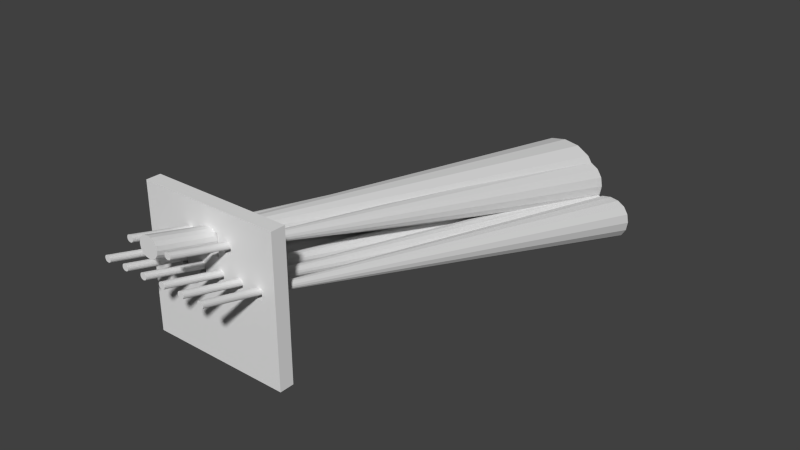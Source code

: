 # Source: WallMesh.blend  (saved by Blender 2.73.0; exported with 4.5.12 LTS)
import bpy
from mathutils import Matrix  # noqa: F401  (used for matrix-valued properties, if any)

bpy.ops.wm.read_factory_settings(use_empty=True)
scene = bpy.context.scene
scene.name = 'Scene'

# ---- collections
col_collection_1 = bpy.data.collections.new('Collection 1'); scene.collection.children.link(col_collection_1)

# ---- world
world_world = bpy.data.worlds.new('World'); scene.world = world_world
world_world.color = (0.05088, 0.05088, 0.05088)
world_world.use_sun_shadow = False
world_world.sun_shadow_jitter_overblur = 0.0
world_world.cycles.sampling_method = 'MANUAL'
world_world.cycles.sample_map_resolution = 256

# ---- meshes
me_cube_005 = bpy.data.meshes.new('Cube.005')
me_cube_005.from_pydata([(-0.8, 0.2, 0.1), (-0.7, 0.2, 0.1), (-0.5, 0.2, 0.1), (-0.4, 0.2, 0.1), (-0.2, 0.2, 0.1), (-0.1, 0.2, 0.1), (0.1, 0.2, 0.1), (0.2, 0.2, 0.1), (0.4, 0.2, 0.1), (0.5, 0.2, 0.1), (0.7, 0.2, 0.1), (-0.4, 0.2, 0.2), (-0.35, 0.2, 0.5), (-0.25, 0.2, 0.5), (-0.15, 0.2, 0.4), (0.15, 0.2, 0.4), (0.25, 0.2, 0.5), (0.35, 0.2, 0.5), (0.5, 0.2, 0.2), (0.4, 0.2, 0.2), (0.2, 0.2, 0.2), (0.1, 0.2, 0.2), (-0.1, 0.2, 0.2), (-0.2, 0.2, 0.2), (0.8, 0.2, 0.1), (0.8, 0.2, 0.2), (0.7, 0.2, 0.2), (0.35, 0.2, 0.6), (0.25, 0.2, 0.6), (0.15, 0.2, 0.7), (-0.15, 0.2, 0.7), (-0.25, 0.2, 0.6), (-0.35, 0.2, 0.6), (-0.5, 0.2, 0.2), (-0.7, 0.2, 0.2), (-0.8, 0.2, 0.2), (-1.312, 7.429, -2.111), (-0.5545, 7.429, -2.111), (-0.9514, 7.429, -2.111), (-0.1936, 7.429, -2.111), (-0.5936, 7.429, -2.114), (0.1703, 7.429, -2.114), (-0.2297, 7.429, -2.111), (0.5281, 7.429, -2.111), (0.1311, 7.429, -2.111), (0.8889, 7.429, -2.111), (0.492, 7.429, -2.111), (-0.1936, 7.429, -1.353), (-0.771, 7.429, -1.63), (-0.0132, 7.429, -1.63), (-0.6981, 7.429, -1.918), (0.6356, 7.429, -1.918), (-0.07455, 7.429, -1.655), (0.7338, 7.429, -1.655), (0.8889, 7.429, -1.353), (0.1311, 7.429, -1.353), (0.5281, 7.429, -1.353), (-0.2297, 7.429, -1.353), (0.1703, 7.429, -1.35), (-0.5936, 7.429, -1.35), (1.25, 7.429, -2.111), (1.25, 7.429, -1.353), (0.492, 7.429, -1.353), (0.7338, 7.429, -0.847), (-0.07455, 7.429, -0.847), (0.6356, 7.429, -0.5843), (-0.6981, 7.429, -0.5843), (-0.0132, 7.429, -0.8722), (-0.771, 7.429, -0.8722), (-0.9514, 7.429, -1.353), (-0.5545, 7.429, -1.353), (-1.312, 7.429, -1.353), (-0.7562, -0.8305, 0.3857), (-0.6562, -0.8305, 0.3857), (-0.4562, -0.8305, 0.3857), (-0.3562, -0.8305, 0.3857), (-0.1562, -0.8305, 0.3857), (-0.05622, -0.8305, 0.3857), (0.1438, -0.8305, 0.3857), (0.2438, -0.8305, 0.3857), (0.4438, -0.8305, 0.3857), (0.5438, -0.8305, 0.3857), (0.7438, -0.8305, 0.3857), (-0.3562, -0.8305, 0.4857), (-0.3062, -0.8305, 0.7857), (-0.2062, -0.8305, 0.7857), (-0.1062, -0.8305, 0.6857), (0.1938, -0.8305, 0.6857), (0.2938, -0.8305, 0.7857), (0.3938, -0.8305, 0.7857), (0.5438, -0.8305, 0.4857), (0.4438, -0.8305, 0.4857), (0.2438, -0.8305, 0.4857), (0.1438, -0.8305, 0.4857), (-0.05622, -0.8305, 0.4857), (-0.1562, -0.8305, 0.4857), (0.8438, -0.8305, 0.3857), (0.8438, -0.8305, 0.4857), (0.7438, -0.8305, 0.4857), (0.3938, -0.8305, 0.8857), (0.2938, -0.8305, 0.8857), (0.1938, -0.8305, 0.9857), (-0.1062, -0.8305, 0.9857), (-0.2062, -0.8305, 0.8857), (-0.3062, -0.8305, 0.8857), (-0.4562, -0.8305, 0.4857), (-0.6562, -0.8305, 0.4857), (-0.7562, -0.8305, 0.4857)], [], [(10, 26, 62, 46), (9, 8, 44, 45), (31, 13, 49, 67), (8, 19, 55, 44), (0, 35, 71, 36), (3, 2, 38, 39), (24, 10, 46, 60), (17, 16, 52, 53), (29, 15, 51, 65), (2, 33, 69, 38), (22, 5, 41, 58), (11, 3, 39, 47), (27, 17, 53, 63), (20, 7, 43, 56), (32, 31, 67, 68), (25, 24, 60, 61), (5, 4, 40, 41), (18, 9, 45, 54), (30, 29, 65, 66), (23, 22, 58, 59), (34, 1, 37, 70), (13, 12, 48, 49), (28, 27, 63, 64), (12, 32, 68, 48), (21, 20, 56, 57), (7, 6, 42, 43), (26, 25, 61, 62), (19, 18, 54, 55), (14, 30, 66, 50), (35, 34, 70, 71), (4, 23, 59, 40), (1, 0, 36, 37), (15, 14, 50, 51), (16, 28, 64, 52), (6, 21, 57, 42), (33, 11, 47, 69), (50, 66, 65, 51), (52, 64, 63, 53), (46, 62, 61, 60), (44, 55, 54, 45), (42, 57, 56, 43), (40, 59, 58, 41), (38, 69, 47, 39), (36, 71, 70, 37), (48, 68, 67, 49), (2, 3, 75, 74), (10, 24, 96, 82), (35, 0, 72, 107), (13, 31, 103, 85), (19, 8, 80, 91), (26, 10, 82, 98), (8, 9, 81, 80), (21, 6, 78, 93), (11, 33, 105, 83), (86, 87, 101, 102), (88, 89, 99, 100), (80, 81, 90, 91), (82, 96, 97, 98), (78, 79, 92, 93), (76, 77, 94, 95), (74, 75, 83, 105), (72, 73, 106, 107), (84, 85, 103, 104), (16, 17, 89, 88), (15, 29, 101, 87), (5, 22, 94, 77), (33, 2, 74, 105), (3, 11, 83, 75), (17, 27, 99, 89), (31, 32, 104, 103), (7, 20, 92, 79), (4, 5, 77, 76), (24, 25, 97, 96), (9, 18, 90, 81), (29, 30, 102, 101), (22, 23, 95, 94), (1, 34, 106, 73), (12, 13, 85, 84), (27, 28, 100, 99), (20, 21, 93, 92), (32, 12, 84, 104), (25, 26, 98, 97), (6, 7, 79, 78), (30, 14, 86, 102), (18, 19, 91, 90), (34, 35, 107, 106), (0, 1, 73, 72), (23, 4, 76, 95), (14, 15, 87, 86), (28, 16, 88, 100)])
_k = {(0, 1): 1.0, (2, 3): 1.0, (4, 5): 1.0, (6, 7): 1.0, (8, 9): 1.0, (3, 11): 1.0, (12, 13): 1.0, (14, 15): 1.0, (16, 17): 1.0, (9, 18): 1.0, (18, 19): 1.0, (8, 19): 1.0, (7, 20): 1.0, (20, 21): 1.0, (6, 21): 1.0, (5, 22): 1.0, (22, 23): 1.0, (4, 23): 1.0, (10, 24): 1.0, (24, 25): 1.0, (25, 26): 1.0, (10, 26): 1.0, (17, 27): 1.0, (27, 28): 1.0, (16, 28): 1.0, (15, 29): 1.0, (29, 30): 1.0, (14, 30): 1.0, (13, 31): 1.0, (31, 32): 1.0, (12, 32): 1.0, (11, 33): 1.0, (2, 33): 1.0, (1, 34): 1.0, (34, 35): 1.0, (0, 35): 1.0, (36, 37): 1.0, (38, 39): 1.0, (40, 41): 1.0, (42, 43): 1.0, (44, 45): 1.0, (39, 47): 1.0, (48, 49): 1.0, (50, 51): 1.0, (52, 53): 1.0, (45, 54): 1.0, (54, 55): 1.0, (44, 55): 1.0, (43, 56): 1.0, (56, 57): 1.0, (42, 57): 1.0, (41, 58): 1.0, (58, 59): 1.0, (40, 59): 1.0, (46, 60): 1.0, (60, 61): 1.0, (61, 62): 1.0, (46, 62): 1.0, (53, 63): 1.0, (63, 64): 1.0, (52, 64): 1.0, (51, 65): 1.0, (65, 66): 1.0, (50, 66): 1.0, (49, 67): 1.0, (67, 68): 1.0, (48, 68): 1.0, (47, 69): 1.0, (38, 69): 1.0, (37, 70): 1.0, (70, 71): 1.0, (36, 71): 1.0, (72, 73): 1.0, (74, 75): 1.0, (76, 77): 1.0, (78, 79): 1.0, (80, 81): 1.0, (75, 83): 1.0, (84, 85): 1.0, (86, 87): 1.0, (88, 89): 1.0, (81, 90): 1.0, (90, 91): 1.0, (80, 91): 1.0, (79, 92): 1.0, (92, 93): 1.0, (78, 93): 1.0, (77, 94): 1.0, (94, 95): 1.0, (76, 95): 1.0, (82, 96): 1.0, (96, 97): 1.0, (97, 98): 1.0, (82, 98): 1.0, (89, 99): 1.0, (99, 100): 1.0, (88, 100): 1.0, (87, 101): 1.0, (101, 102): 1.0, (86, 102): 1.0, (85, 103): 1.0, (103, 104): 1.0, (84, 104): 1.0, (83, 105): 1.0, (74, 105): 1.0, (73, 106): 1.0, (106, 107): 1.0, (72, 107): 1.0}
me_cube_005.attributes.new('crease_edge', 'FLOAT', 'EDGE').data.foreach_set('value', [_k.get((min(e.vertices), max(e.vertices)), 0.0) for e in me_cube_005.edges])
me_cube_005.use_remesh_preserve_volume = False
me_cube_005.use_remesh_preserve_attributes = False
me_cube_005.use_mirror_vertex_groups = False
me_cube_005.update()
me_cube_003 = bpy.data.meshes.new('Cube.003')
me_cube_003.from_pydata([(-1.0, 0.0, 1.0), (-1.0, 0.2, 1.0), (-1.0, 0.2, -1.0), (-1.0, 0.0, -1.0), (1.0, 0.0, -1.0), (1.0, 0.0, 1.0), (0.8, 0.0, 0.1), (0.7, 0.0, 0.1), (0.5, 0.0, 0.1), (0.4, 0.0, 0.1), (0.2, 0.0, 0.1), (0.1, 0.0, 0.1), (-0.1, 0.0, 0.1), (-0.2, 0.0, 0.1), (-0.4, 0.0, 0.1), (-0.5, 0.0, 0.1), (-0.7, 0.0, 0.1), (-0.8, 0.0, 0.1), (-0.8, 0.0, 0.2), (-0.7, 0.0, 0.2), (-0.5, 0.0, 0.2), (-0.4, 0.0, 0.2), (-0.35, 0.0, 0.5), (-0.35, 0.0, 0.6), (-0.25, 0.0, 0.6), (-0.25, 0.0, 0.5), (-0.15, 0.0, 0.4), (-0.15, 0.0, 0.7), (0.15, 0.0, 0.7), (0.15, 0.0, 0.4), (0.25, 0.0, 0.5), (0.25, 0.0, 0.6), (0.35, 0.0, 0.6), (0.35, 0.0, 0.5), (-0.2, 0.0, 0.2), (-0.1, 0.0, 0.2), (0.1, 0.0, 0.2), (0.2, 0.0, 0.2), (0.4, 0.0, 0.2), (0.5, 0.0, 0.2), (0.7, 0.0, 0.2), (0.8, 0.0, 0.2), (1.0, 0.2, 1.0), (-0.8, 0.2, 0.1), (-0.7, 0.2, 0.1), (-0.5, 0.2, 0.1), (-0.4, 0.2, 0.1), (-0.2, 0.2, 0.1), (-0.1, 0.2, 0.1), (0.1, 0.2, 0.1), (0.2, 0.2, 0.1), (0.4, 0.2, 0.1), (0.5, 0.2, 0.1), (0.7, 0.2, 0.1), (1.0, 0.2, -1.0), (-0.4, 0.2, 0.2), (-0.35, 0.2, 0.5), (-0.25, 0.2, 0.5), (-0.15, 0.2, 0.4), (0.15, 0.2, 0.4), (0.25, 0.2, 0.5), (0.35, 0.2, 0.5), (0.5, 0.2, 0.2), (0.4, 0.2, 0.2), (0.2, 0.2, 0.2), (0.1, 0.2, 0.2), (-0.1, 0.2, 0.2), (-0.2, 0.2, 0.2), (0.8, 0.2, 0.1), (0.8, 0.2, 0.2), (0.7, 0.2, 0.2), (0.35, 0.2, 0.6), (0.25, 0.2, 0.6), (0.15, 0.2, 0.7), (-0.15, 0.2, 0.7), (-0.25, 0.2, 0.6), (-0.35, 0.2, 0.6), (-0.5, 0.2, 0.2), (-0.7, 0.2, 0.2), (-0.8, 0.2, 0.2)], [], [(0, 1, 2, 3), (3, 4, 5, 6, 7, 8, 9, 10, 11, 12, 13, 14, 15, 16, 17, 0), (0, 17, 18, 19, 16, 15, 20, 21, 22, 23, 24, 25, 26, 27, 28, 29, 30, 31, 32, 5), (5, 32, 33, 30, 29, 26, 25, 22, 21, 14, 13, 34, 35, 12, 11, 36, 37, 10, 9, 38, 39, 8, 7, 40, 41, 6), (5, 42, 1, 0), (2, 1, 43, 44, 45, 46, 47, 48, 49, 50, 51, 52, 53, 54), (46, 55, 56, 57, 58, 59, 60, 61, 53, 52, 62, 63, 51, 50, 64, 65, 49, 48, 66, 67, 47), (54, 53, 68, 69, 70, 53, 61, 71, 72, 60, 59, 73, 74, 58, 57, 75, 76, 56, 55, 77, 45, 44, 78, 79, 43, 1, 42), (3, 2, 54, 4), (42, 5, 4, 54), (18, 17, 43, 79), (19, 18, 79, 78), (17, 16, 44, 43), (78, 44, 16, 19), (20, 15, 45, 77), (21, 20, 77, 55), (15, 14, 46, 45), (55, 46, 14, 21), (34, 13, 47, 67), (35, 34, 67, 66), (13, 12, 48, 47), (66, 48, 12, 35), (36, 11, 49, 65), (37, 36, 65, 64), (11, 10, 50, 49), (64, 50, 10, 37), (38, 9, 51, 63), (39, 38, 63, 62), (9, 8, 52, 51), (62, 52, 8, 39), (40, 7, 53, 70), (41, 40, 70, 69), (7, 6, 68, 53), (69, 68, 6, 41), (26, 29, 59, 58), (27, 26, 58, 74), (73, 59, 29, 28), (28, 27, 74, 73), (23, 22, 56, 76), (24, 23, 76, 75), (22, 25, 57, 56), (75, 57, 25, 24), (31, 30, 60, 72), (32, 31, 72, 71), (30, 33, 61, 60), (71, 61, 33, 32)])
_uv = me_cube_003.uv_layers.new(name='UVMap')
_uv.uv.foreach_set('vector', [0.249, 0.251, 0.126, 0.251, 0.126, 0.749, 0.249, 0.749, 0.0, 0.0, 1.0, 0.0, 1.0, 1.0, 0.9, 0.55, 0.85, 0.55, 0.75, 0.55, 0.7, 0.55, 0.6, 0.55, 0.55, 0.55, 0.45, 0.55, 0.4, 0.55, 0.3, 0.55, 0.25, 0.55, 0.15, 0.55, 0.1, 0.55, 0.0, 1.0, 0.0, 1.0, 0.1, 0.55, 0.1, 0.6, 0.15, 0.6, 0.15, 0.55, 0.25, 0.55, 0.25, 0.6, 0.3, 0.6, 0.325, 0.75, 0.325, 0.8, 0.375, 0.8, 0.375, 0.75, 0.425, 0.7, 0.425, 0.85, 0.575, 0.85, 0.575, 0.7, 0.625, 0.75, 0.625, 0.8, 0.675, 0.8, 1.0, 1.0, 1.0, 1.0, 0.675, 0.8, 0.675, 0.75, 0.625, 0.75, 0.575, 0.7, 0.425, 0.7, 0.375, 0.75, 0.325, 0.75, 0.3, 0.6, 0.3, 0.55, 0.4, 0.55, 0.4, 0.6, 0.45, 0.6, 0.45, 0.55, 0.55, 0.55, 0.55, 0.6, 0.6, 0.6, 0.6, 0.55, 0.7, 0.55, 0.7, 0.6, 0.75, 0.6, 0.75, 0.55, 0.85, 0.55, 0.85, 0.6, 0.9, 0.6, 0.9, 0.55, 0.499, 0.124, 0.499, 0.001001, 0.001001, 0.001001, 0.001001, 0.124, 0.0, 0.0, 0.0, 1.0, 0.1, 0.55, 0.15, 0.55, 0.25, 0.55, 0.3, 0.55, 0.4, 0.55, 0.45, 0.55, 0.55, 0.55, 0.6, 0.55, 0.7, 0.55, 0.75, 0.55, 0.85, 0.55, 1.0, 0.0, 0.3, 0.55, 0.3, 0.6, 0.325, 0.75, 0.375, 0.75, 0.425, 0.7, 0.575, 0.7, 0.625, 0.75, 0.675, 0.75, 0.85, 0.55, 0.75, 0.55, 0.75, 0.6, 0.7, 0.6, 0.7, 0.55, 0.6, 0.55, 0.6, 0.6, 0.55, 0.6, 0.55, 0.55, 0.45, 0.55, 0.45, 0.6, 0.4, 0.6, 0.4, 0.55, 1.0, 0.0, 0.85, 0.55, 0.9, 0.55, 0.9, 0.6, 0.85, 0.6, 0.85, 0.55, 0.675, 0.75, 0.675, 0.8, 0.625, 0.8, 0.625, 0.75, 0.575, 0.7, 0.575, 0.85, 0.425, 0.85, 0.425, 0.7, 0.375, 0.75, 0.375, 0.8, 0.325, 0.8, 0.325, 0.75, 0.3, 0.6, 0.25, 0.6, 0.25, 0.55, 0.15, 0.55, 0.15, 0.6, 0.1, 0.6, 0.1, 0.55, 0.0, 1.0, 1.0, 1.0, 0.124, 0.126, 0.001001, 0.126, 0.001001, 0.624, 0.124, 0.624, 0.624, 0.249, 0.624, 0.126, 0.126, 0.126, 0.126, 0.249, 0.749, 0.751, 0.626, 0.751, 0.626, 0.874, 0.749, 0.874, 0.874, 0.501, 0.751, 0.501, 0.751, 0.624, 0.874, 0.624, 0.624, 0.751, 0.501, 0.751, 0.501, 0.874, 0.624, 0.874, 0.749, 0.376, 0.626, 0.376, 0.626, 0.499, 0.749, 0.499, 0.374, 0.501, 0.251, 0.501, 0.251, 0.624, 0.374, 0.624, 0.624, 0.376, 0.501, 0.376, 0.501, 0.499, 0.624, 0.499, 0.624, 0.501, 0.501, 0.501, 0.501, 0.624, 0.624, 0.624, 0.124, 0.626, 0.001001, 0.626, 0.001001, 0.749, 0.124, 0.749, 0.749, 0.126, 0.626, 0.126, 0.626, 0.249, 0.749, 0.249, 0.749, 0.251, 0.626, 0.251, 0.626, 0.374, 0.749, 0.374, 0.374, 0.626, 0.251, 0.626, 0.251, 0.749, 0.374, 0.749, 0.499, 0.626, 0.376, 0.626, 0.376, 0.749, 0.499, 0.749, 0.874, 0.626, 0.751, 0.626, 0.751, 0.749, 0.874, 0.749, 0.624, 0.626, 0.501, 0.626, 0.501, 0.749, 0.624, 0.749, 0.749, 0.501, 0.626, 0.501, 0.626, 0.624, 0.749, 0.624, 0.749, 0.626, 0.626, 0.626, 0.626, 0.749, 0.749, 0.749, 0.124, 0.751, 0.001001, 0.751, 0.001001, 0.874, 0.124, 0.874, 0.874, 0.001001, 0.751, 0.001001, 0.751, 0.124, 0.874, 0.124, 0.249, 0.751, 0.126, 0.751, 0.126, 0.874, 0.249, 0.874, 0.874, 0.126, 0.751, 0.126, 0.751, 0.249, 0.874, 0.249, 0.374, 0.751, 0.251, 0.751, 0.251, 0.874, 0.374, 0.874, 0.874, 0.251, 0.751, 0.251, 0.751, 0.374, 0.874, 0.374, 0.499, 0.751, 0.376, 0.751, 0.376, 0.874, 0.499, 0.874, 0.874, 0.376, 0.751, 0.376, 0.751, 0.499, 0.874, 0.499, 0.499, 0.624, 0.499, 0.376, 0.376, 0.376, 0.376, 0.624, 0.376, 0.374, 0.624, 0.374, 0.624, 0.251, 0.376, 0.251, 0.374, 0.499, 0.374, 0.251, 0.251, 0.251, 0.251, 0.499, 0.501, 0.124, 0.749, 0.124, 0.749, 0.001001, 0.501, 0.001001, 0.874, 0.751, 0.751, 0.751, 0.751, 0.874, 0.874, 0.874, 0.999, 0.001001, 0.876, 0.001001, 0.876, 0.124, 0.999, 0.124, 0.124, 0.876, 0.001001, 0.876, 0.001001, 0.999, 0.124, 0.999, 0.999, 0.126, 0.876, 0.126, 0.876, 0.249, 0.999, 0.249, 0.249, 0.876, 0.126, 0.876, 0.126, 0.999, 0.249, 0.999, 0.999, 0.251, 0.876, 0.251, 0.876, 0.374, 0.999, 0.374, 0.374, 0.876, 0.251, 0.876, 0.251, 0.999, 0.374, 0.999, 0.999, 0.376, 0.876, 0.376, 0.876, 0.499, 0.999, 0.499])
me_cube_003.use_remesh_preserve_volume = False
me_cube_003.use_remesh_preserve_attributes = False
me_cube_003.use_mirror_vertex_groups = False
me_cube_003.update()

# ---- objects
ob_lightshafts = bpy.data.objects.new('Lightshafts', me_cube_005)
ob_wall = bpy.data.objects.new('Wall', me_cube_003)

# ---- transforms, parenting, visibility, modifiers, constraints
ob_lightshafts.location = (0.0, 0.0, 1.0)
ob_lightshafts.lineart.crease_threshold = 0.0
_m = ob_lightshafts.modifiers.new('Subsurf', 'SUBSURF')
_m.uv_smooth = 'PRESERVE_CORNERS'
_m.quality = 2
_m.levels = 2
_m.show_only_control_edges = False
ob_wall.location = (0.0, 0.0, 1.0)
ob_wall.lineart.crease_threshold = 0.0

# ---- collection membership
col_collection_1.objects.link(ob_lightshafts)
col_collection_1.objects.link(ob_wall)

# ---- scene / render settings (as saved in the file)
scene.frame_start = 1; scene.frame_end = 250; scene.frame_set(1)
scene.render.engine = 'BLENDER_EEVEE_NEXT'
scene.render.resolution_percentage = 50
scene.render.dither_intensity = 0.0
scene.cycles.use_denoising = False
scene.cycles.samples = 10
scene.cycles.sampling_pattern = 'TABULATED_SOBOL'
scene.cycles.light_sampling_threshold = 0.0
scene.cycles.use_adaptive_sampling = False
scene.cycles.use_light_tree = False
scene.cycles.blur_glossy = 0.0
scene.cycles.pixel_filter_type = 'GAUSSIAN'
scene.cycles.sample_clamp_indirect = 0.0
scene.view_settings.view_transform = 'Standard'
bpy.context.view_layer.update()

# ---- added for rendering (the .blend has no active camera and no usable light): camera, sun
cam_auto = bpy.data.cameras.new('AutoCamera')
cam_auto.lens = 50.0
cam_auto.sensor_width = 36.0
cam_auto.clip_end = 1000.0
ob_auto_camera = bpy.data.objects.new('AutoCamera', cam_auto)
scene.collection.objects.link(ob_auto_camera)
ob_auto_camera.location = (8.47326, -6.90594, 7.24652)
ob_auto_camera.rotation_euler = (1.09748, -7.21219e-08, 0.694738)
scene.camera = ob_auto_camera
light_auto_sun = bpy.data.lights.new('AutoSun', 'SUN')
light_auto_sun.energy = 3.0
light_auto_sun.angle = 0.0523599
ob_auto_sun = bpy.data.objects.new('AutoSun', light_auto_sun)
scene.collection.objects.link(ob_auto_sun)
ob_auto_sun.rotation_euler = (0.872665, 0.174533, 0.523599)
bpy.context.view_layer.update()
